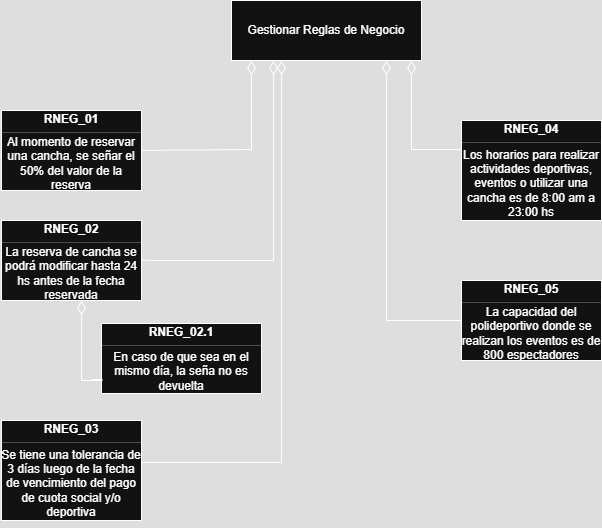

The diagram above was exported from draw.io. Its source (the exported page's mxGraphModel, read from the mxfile embedded in the PNG):
<mxGraphModel dx="988" dy="609" grid="1" gridSize="10" guides="1" tooltips="1" connect="1" arrows="1" fold="1" page="1" pageScale="1" pageWidth="1169" pageHeight="827" math="0" shadow="0">
  <root>
    <mxCell id="0" />
    <mxCell id="1" parent="0" />
    <UserObject label="Gestionar Reglas de Negocio" treeRoot="1" id="_J0w1N9iA5rimtuhXMgS-1">
      <mxCell style="whiteSpace=wrap;html=1;align=center;treeFolding=1;treeMoving=1;newEdgeStyle={&quot;edgeStyle&quot;:&quot;elbowEdgeStyle&quot;,&quot;startArrow&quot;:&quot;none&quot;,&quot;endArrow&quot;:&quot;none&quot;};" parent="1" vertex="1">
        <mxGeometry x="440" y="40" width="190" height="60" as="geometry" />
      </mxCell>
    </UserObject>
    <mxCell id="_J0w1N9iA5rimtuhXMgS-2" value="" style="fontStyle=1;align=center;verticalAlign=middle;childLayout=stackLayout;horizontal=1;horizontalStack=0;resizeParent=1;resizeParentMax=0;resizeLast=0;marginBottom=0;" parent="1" vertex="1">
      <mxGeometry x="210" y="260" width="140" height="80" as="geometry" />
    </mxCell>
    <mxCell id="_J0w1N9iA5rimtuhXMgS-4" value="RNEG_02" style="html=1;align=center;spacing=0;verticalAlign=middle;strokeColor=none;fillColor=none;whiteSpace=wrap;fontStyle=1" parent="_J0w1N9iA5rimtuhXMgS-2" vertex="1">
      <mxGeometry width="140" height="18" as="geometry" />
    </mxCell>
    <mxCell id="_J0w1N9iA5rimtuhXMgS-5" value="" style="line;strokeWidth=0.25;fillColor=none;align=left;verticalAlign=middle;spacingTop=-1;spacingLeft=3;spacingRight=3;rotatable=0;labelPosition=right;points=[];portConstraint=eastwest;" parent="_J0w1N9iA5rimtuhXMgS-2" vertex="1">
      <mxGeometry y="18" width="140" height="8" as="geometry" />
    </mxCell>
    <mxCell id="_J0w1N9iA5rimtuhXMgS-6" value="La reserva de cancha se podrá modificar hasta 24 hs antes de la fecha reservada" style="html=1;align=center;spacing=0;verticalAlign=middle;strokeColor=none;fillColor=none;whiteSpace=wrap;" parent="_J0w1N9iA5rimtuhXMgS-2" vertex="1">
      <mxGeometry y="26" width="140" height="54" as="geometry" />
    </mxCell>
    <mxCell id="_J0w1N9iA5rimtuhXMgS-27" value="" style="fontStyle=1;align=center;verticalAlign=middle;childLayout=stackLayout;horizontal=1;horizontalStack=0;resizeParent=1;resizeParentMax=0;resizeLast=0;marginBottom=0;" parent="1" vertex="1">
      <mxGeometry x="210" y="460" width="140" height="100" as="geometry" />
    </mxCell>
    <mxCell id="_J0w1N9iA5rimtuhXMgS-29" value="RNEG_03" style="html=1;align=center;spacing=0;verticalAlign=middle;strokeColor=none;fillColor=none;whiteSpace=wrap;fontStyle=1" parent="_J0w1N9iA5rimtuhXMgS-27" vertex="1">
      <mxGeometry width="140" height="18" as="geometry" />
    </mxCell>
    <mxCell id="_J0w1N9iA5rimtuhXMgS-30" value="" style="line;strokeWidth=0.25;fillColor=none;align=left;verticalAlign=middle;spacingTop=-1;spacingLeft=3;spacingRight=3;rotatable=0;labelPosition=right;points=[];portConstraint=eastwest;" parent="_J0w1N9iA5rimtuhXMgS-27" vertex="1">
      <mxGeometry y="18" width="140" height="8" as="geometry" />
    </mxCell>
    <mxCell id="_J0w1N9iA5rimtuhXMgS-31" value="Se tiene una tolerancia de 3 días luego de la fecha de vencimiento del pago de cuota social y/o deportiva" style="html=1;align=center;spacing=0;verticalAlign=middle;strokeColor=none;fillColor=none;whiteSpace=wrap;" parent="_J0w1N9iA5rimtuhXMgS-27" vertex="1">
      <mxGeometry y="26" width="140" height="74" as="geometry" />
    </mxCell>
    <mxCell id="_J0w1N9iA5rimtuhXMgS-39" value="" style="resizable=0;html=1;align=left;verticalAlign=top;labelBackgroundColor=none;fontSize=10" parent="1" connectable="0" vertex="1">
      <mxGeometry x="270.0000000000002" y="566.3333333333334" as="geometry" />
    </mxCell>
    <mxCell id="_J0w1N9iA5rimtuhXMgS-40" value="" style="resizable=0;html=1;align=left;verticalAlign=bottom;labelBackgroundColor=none;fontSize=10" parent="1" connectable="0" vertex="1">
      <mxGeometry x="270.0000000000002" y="566.3333333333334" as="geometry" />
    </mxCell>
    <mxCell id="_J0w1N9iA5rimtuhXMgS-46" value="" style="resizable=0;html=1;align=left;verticalAlign=top;labelBackgroundColor=none;fontSize=10" parent="1" connectable="0" vertex="1">
      <mxGeometry x="390.0000000000002" y="300.00333333333333" as="geometry" />
    </mxCell>
    <mxCell id="_J0w1N9iA5rimtuhXMgS-47" value="" style="resizable=0;html=1;align=left;verticalAlign=bottom;labelBackgroundColor=none;fontSize=10" parent="1" connectable="0" vertex="1">
      <mxGeometry x="390.0000000000002" y="300.00333333333333" as="geometry" />
    </mxCell>
    <mxCell id="_J0w1N9iA5rimtuhXMgS-70" value="" style="verticalAlign=bottom;html=1;endArrow=none;edgeStyle=orthogonalEdgeStyle;startFill=0;startSize=12;startArrow=diamondThin;rounded=0;" parent="1" edge="1">
      <mxGeometry relative="1" as="geometry">
        <mxPoint x="460" y="100" as="sourcePoint" />
        <mxPoint x="340" y="190" as="targetPoint" />
        <Array as="points">
          <mxPoint x="460" y="189" />
        </Array>
      </mxGeometry>
    </mxCell>
    <mxCell id="_J0w1N9iA5rimtuhXMgS-71" value="" style="resizable=0;html=1;align=left;verticalAlign=bottom;labelBackgroundColor=none;fontSize=10" parent="_J0w1N9iA5rimtuhXMgS-70" connectable="0" vertex="1">
      <mxGeometry x="-0.9" relative="1" as="geometry" />
    </mxCell>
    <mxCell id="_J0w1N9iA5rimtuhXMgS-75" value="" style="verticalAlign=bottom;html=1;endArrow=none;edgeStyle=orthogonalEdgeStyle;startFill=0;startSize=12;startArrow=diamondThin;rounded=0;entryX=1;entryY=0.25;entryDx=0;entryDy=0;" parent="1" target="_J0w1N9iA5rimtuhXMgS-6" edge="1">
      <mxGeometry relative="1" as="geometry">
        <mxPoint x="482" y="100" as="sourcePoint" />
        <mxPoint x="358.18" y="554" as="targetPoint" />
        <Array as="points">
          <mxPoint x="482" y="300" />
          <mxPoint x="358" y="300" />
        </Array>
      </mxGeometry>
    </mxCell>
    <mxCell id="_J0w1N9iA5rimtuhXMgS-76" value="" style="resizable=0;html=1;align=left;verticalAlign=bottom;labelBackgroundColor=none;fontSize=10" parent="_J0w1N9iA5rimtuhXMgS-75" connectable="0" vertex="1">
      <mxGeometry x="-0.9" relative="1" as="geometry" />
    </mxCell>
    <mxCell id="_J0w1N9iA5rimtuhXMgS-80" value="" style="verticalAlign=bottom;html=1;endArrow=none;edgeStyle=orthogonalEdgeStyle;startFill=0;startSize=12;startArrow=diamondThin;rounded=0;" parent="1" edge="1">
      <mxGeometry relative="1" as="geometry">
        <mxPoint x="490" y="100" as="sourcePoint" />
        <mxPoint x="350" y="504" as="targetPoint" />
        <Array as="points">
          <mxPoint x="490" y="502" />
          <mxPoint x="350" y="502" />
        </Array>
      </mxGeometry>
    </mxCell>
    <mxCell id="_J0w1N9iA5rimtuhXMgS-81" value="" style="resizable=0;html=1;align=left;verticalAlign=bottom;labelBackgroundColor=none;fontSize=10" parent="_J0w1N9iA5rimtuhXMgS-80" connectable="0" vertex="1">
      <mxGeometry x="-0.9" relative="1" as="geometry" />
    </mxCell>
    <mxCell id="_J0w1N9iA5rimtuhXMgS-82" value="" style="verticalAlign=bottom;html=1;endArrow=none;edgeStyle=orthogonalEdgeStyle;startFill=0;startSize=12;startArrow=diamondThin;rounded=0;" parent="1" source="_J0w1N9iA5rimtuhXMgS-1" edge="1">
      <mxGeometry relative="1" as="geometry">
        <mxPoint x="550" y="100" as="sourcePoint" />
        <mxPoint x="670" y="189" as="targetPoint" />
        <Array as="points">
          <mxPoint x="620" y="189" />
        </Array>
      </mxGeometry>
    </mxCell>
    <mxCell id="_J0w1N9iA5rimtuhXMgS-83" value="" style="resizable=0;html=1;align=left;verticalAlign=bottom;labelBackgroundColor=none;fontSize=10" parent="_J0w1N9iA5rimtuhXMgS-82" connectable="0" vertex="1">
      <mxGeometry x="-0.9" relative="1" as="geometry" />
    </mxCell>
    <mxCell id="_J0w1N9iA5rimtuhXMgS-84" value="" style="verticalAlign=bottom;html=1;endArrow=none;edgeStyle=orthogonalEdgeStyle;startFill=0;startSize=12;startArrow=diamondThin;rounded=0;" parent="1" edge="1">
      <mxGeometry relative="1" as="geometry">
        <mxPoint x="595" y="100" as="sourcePoint" />
        <mxPoint x="670" y="360" as="targetPoint" />
        <Array as="points">
          <mxPoint x="595" y="360" />
        </Array>
      </mxGeometry>
    </mxCell>
    <mxCell id="_J0w1N9iA5rimtuhXMgS-85" value="" style="resizable=0;html=1;align=left;verticalAlign=bottom;labelBackgroundColor=none;fontSize=10" parent="_J0w1N9iA5rimtuhXMgS-84" connectable="0" vertex="1">
      <mxGeometry x="-0.9" relative="1" as="geometry" />
    </mxCell>
    <mxCell id="_J0w1N9iA5rimtuhXMgS-90" value="" style="fontStyle=1;align=center;verticalAlign=middle;childLayout=stackLayout;horizontal=1;horizontalStack=0;resizeParent=1;resizeParentMax=0;resizeLast=0;marginBottom=0;" parent="1" vertex="1">
      <mxGeometry x="210" y="150" width="140" height="80" as="geometry" />
    </mxCell>
    <mxCell id="_J0w1N9iA5rimtuhXMgS-91" value="RNEG_01" style="html=1;align=center;spacing=0;verticalAlign=middle;strokeColor=none;fillColor=none;whiteSpace=wrap;fontStyle=1" parent="_J0w1N9iA5rimtuhXMgS-90" vertex="1">
      <mxGeometry width="140" height="18" as="geometry" />
    </mxCell>
    <mxCell id="_J0w1N9iA5rimtuhXMgS-92" value="" style="line;strokeWidth=0.25;fillColor=none;align=left;verticalAlign=middle;spacingTop=-1;spacingLeft=3;spacingRight=3;rotatable=0;labelPosition=right;points=[];portConstraint=eastwest;" parent="_J0w1N9iA5rimtuhXMgS-90" vertex="1">
      <mxGeometry y="18" width="140" height="8" as="geometry" />
    </mxCell>
    <mxCell id="_J0w1N9iA5rimtuhXMgS-93" value="Al momento de reservar una cancha, se señar el 50% del valor de la reserva" style="html=1;align=center;spacing=0;verticalAlign=middle;strokeColor=none;fillColor=none;whiteSpace=wrap;" parent="_J0w1N9iA5rimtuhXMgS-90" vertex="1">
      <mxGeometry y="26" width="140" height="54" as="geometry" />
    </mxCell>
    <mxCell id="_J0w1N9iA5rimtuhXMgS-96" value="" style="resizable=0;html=1;align=left;verticalAlign=top;labelBackgroundColor=none;fontSize=10" parent="1" connectable="0" vertex="1">
      <mxGeometry x="440" y="376.33" as="geometry" />
    </mxCell>
    <mxCell id="_J0w1N9iA5rimtuhXMgS-97" value="" style="resizable=0;html=1;align=left;verticalAlign=bottom;labelBackgroundColor=none;fontSize=10" parent="1" connectable="0" vertex="1">
      <mxGeometry x="440" y="376.33" as="geometry" />
    </mxCell>
    <mxCell id="_J0w1N9iA5rimtuhXMgS-98" value="" style="resizable=0;html=1;align=left;verticalAlign=top;labelBackgroundColor=none;fontSize=10" parent="1" connectable="0" vertex="1">
      <mxGeometry x="290" y="346.33" as="geometry" />
    </mxCell>
    <mxCell id="_J0w1N9iA5rimtuhXMgS-99" value="" style="resizable=0;html=1;align=left;verticalAlign=bottom;labelBackgroundColor=none;fontSize=10" parent="1" connectable="0" vertex="1">
      <mxGeometry x="290" y="346.33" as="geometry" />
    </mxCell>
    <mxCell id="_J0w1N9iA5rimtuhXMgS-100" value="" style="fontStyle=1;align=center;verticalAlign=middle;childLayout=stackLayout;horizontal=1;horizontalStack=0;resizeParent=1;resizeParentMax=0;resizeLast=0;marginBottom=0;" parent="1" vertex="1">
      <mxGeometry x="309.9999999999998" y="362.9966666666666" width="160" height="70" as="geometry" />
    </mxCell>
    <mxCell id="_J0w1N9iA5rimtuhXMgS-102" value="RNEG_02.1" style="html=1;align=center;spacing=0;verticalAlign=middle;strokeColor=none;fillColor=none;whiteSpace=wrap;fontStyle=1" parent="_J0w1N9iA5rimtuhXMgS-100" vertex="1">
      <mxGeometry width="160" height="18" as="geometry" />
    </mxCell>
    <mxCell id="_J0w1N9iA5rimtuhXMgS-103" value="" style="line;strokeWidth=0.25;fillColor=none;align=left;verticalAlign=middle;spacingTop=-1;spacingLeft=3;spacingRight=3;rotatable=0;labelPosition=right;points=[];portConstraint=eastwest;" parent="_J0w1N9iA5rimtuhXMgS-100" vertex="1">
      <mxGeometry y="18" width="160" height="8" as="geometry" />
    </mxCell>
    <mxCell id="_J0w1N9iA5rimtuhXMgS-104" value="En caso de que sea en el mismo día, la seña no es devuelta" style="html=1;align=center;spacing=0;verticalAlign=middle;strokeColor=none;fillColor=none;whiteSpace=wrap;" parent="_J0w1N9iA5rimtuhXMgS-100" vertex="1">
      <mxGeometry y="26" width="160" height="44" as="geometry" />
    </mxCell>
    <mxCell id="_J0w1N9iA5rimtuhXMgS-105" value="" style="resizable=0;html=1;align=left;verticalAlign=top;labelBackgroundColor=none;fontSize=10" parent="1" connectable="0" vertex="1">
      <mxGeometry x="450" y="366.33" as="geometry" />
    </mxCell>
    <mxCell id="_J0w1N9iA5rimtuhXMgS-106" value="" style="resizable=0;html=1;align=left;verticalAlign=bottom;labelBackgroundColor=none;fontSize=10" parent="1" connectable="0" vertex="1">
      <mxGeometry x="450" y="366.33" as="geometry" />
    </mxCell>
    <mxCell id="_J0w1N9iA5rimtuhXMgS-107" value="" style="verticalAlign=bottom;html=1;endArrow=none;edgeStyle=orthogonalEdgeStyle;startFill=0;startSize=12;startArrow=diamondThin;rounded=0;exitX=0.429;exitY=1;exitDx=0;exitDy=0;exitPerimeter=0;entryX=0;entryY=0.5;entryDx=0;entryDy=0;" parent="1" edge="1">
      <mxGeometry relative="1" as="geometry">
        <mxPoint x="289.9999999999998" y="339.9966666666666" as="sourcePoint" />
        <mxPoint x="300.4999999999998" y="418.9966666666666" as="targetPoint" />
        <Array as="points">
          <mxPoint x="290.4999999999998" y="419.9966666666666" />
          <mxPoint x="310.4999999999998" y="419.9966666666666" />
        </Array>
      </mxGeometry>
    </mxCell>
    <mxCell id="_J0w1N9iA5rimtuhXMgS-119" value="" style="fontStyle=1;align=center;verticalAlign=middle;childLayout=stackLayout;horizontal=1;horizontalStack=0;resizeParent=1;resizeParentMax=0;resizeLast=0;marginBottom=0;" parent="1" vertex="1">
      <mxGeometry x="670" y="160" width="140" height="100" as="geometry" />
    </mxCell>
    <mxCell id="_J0w1N9iA5rimtuhXMgS-120" value="RNEG_04" style="html=1;align=center;spacing=0;verticalAlign=middle;strokeColor=none;fillColor=none;whiteSpace=wrap;fontStyle=1" parent="_J0w1N9iA5rimtuhXMgS-119" vertex="1">
      <mxGeometry width="140" height="18" as="geometry" />
    </mxCell>
    <mxCell id="_J0w1N9iA5rimtuhXMgS-121" value="" style="line;strokeWidth=0.25;fillColor=none;align=left;verticalAlign=middle;spacingTop=-1;spacingLeft=3;spacingRight=3;rotatable=0;labelPosition=right;points=[];portConstraint=eastwest;" parent="_J0w1N9iA5rimtuhXMgS-119" vertex="1">
      <mxGeometry y="18" width="140" height="8" as="geometry" />
    </mxCell>
    <mxCell id="_J0w1N9iA5rimtuhXMgS-122" value="Los horarios para realizar actividades deportivas, eventos o utilizar una cancha es de 8:00 am a 23:00 hs" style="html=1;align=center;spacing=0;verticalAlign=middle;strokeColor=none;fillColor=none;whiteSpace=wrap;" parent="_J0w1N9iA5rimtuhXMgS-119" vertex="1">
      <mxGeometry y="26" width="140" height="74" as="geometry" />
    </mxCell>
    <mxCell id="_J0w1N9iA5rimtuhXMgS-123" value="" style="fontStyle=1;align=center;verticalAlign=middle;childLayout=stackLayout;horizontal=1;horizontalStack=0;resizeParent=1;resizeParentMax=0;resizeLast=0;marginBottom=0;" parent="1" vertex="1">
      <mxGeometry x="670" y="320" width="140" height="80" as="geometry" />
    </mxCell>
    <mxCell id="_J0w1N9iA5rimtuhXMgS-124" value="RNEG_05" style="html=1;align=center;spacing=0;verticalAlign=middle;strokeColor=none;fillColor=none;whiteSpace=wrap;fontStyle=1" parent="_J0w1N9iA5rimtuhXMgS-123" vertex="1">
      <mxGeometry width="140" height="18" as="geometry" />
    </mxCell>
    <mxCell id="_J0w1N9iA5rimtuhXMgS-125" value="" style="line;strokeWidth=0.25;fillColor=none;align=left;verticalAlign=middle;spacingTop=-1;spacingLeft=3;spacingRight=3;rotatable=0;labelPosition=right;points=[];portConstraint=eastwest;" parent="_J0w1N9iA5rimtuhXMgS-123" vertex="1">
      <mxGeometry y="18" width="140" height="8" as="geometry" />
    </mxCell>
    <mxCell id="_J0w1N9iA5rimtuhXMgS-126" value="La capacidad del polideportivo donde se realizan los eventos es de 800 espectadores" style="html=1;align=center;spacing=0;verticalAlign=middle;strokeColor=none;fillColor=none;whiteSpace=wrap;" parent="_J0w1N9iA5rimtuhXMgS-123" vertex="1">
      <mxGeometry y="26" width="140" height="54" as="geometry" />
    </mxCell>
  </root>
</mxGraphModel>